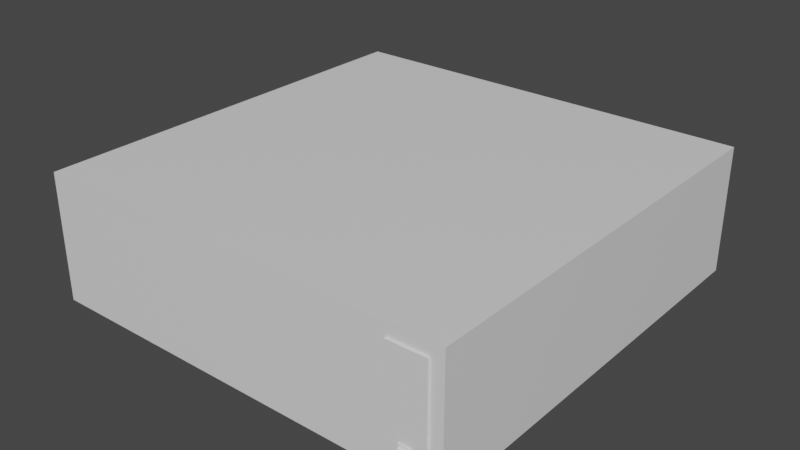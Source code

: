 # Source: ovenBasic.blend  (saved by Blender 3.2.14; exported with 4.5.12 LTS)
import bpy
from mathutils import Matrix  # noqa: F401  (used for matrix-valued properties, if any)

bpy.ops.wm.read_factory_settings(use_empty=True)
scene = bpy.context.scene
scene.name = 'Scene'

# ---- collections
col_collection = bpy.data.collections.new('Collection'); scene.collection.children.link(col_collection)

# ---- materials (node trees are filled in below, after node groups)
mat_oven = bpy.data.materials.new('Oven')
mat_oven.alpha_threshold = 0.0
mat_oven.use_transparent_shadow = False
mat_oven.line_color = (0.0, 0.0, 0.0, 1.0)
mat_controlpanel = bpy.data.materials.new('ControlPanel')
mat_controlpanel.use_transparent_shadow = False
mat_ovendoor = bpy.data.materials.new('OvenDoor')
mat_ovendoor.use_transparent_shadow = False
mat_glass = bpy.data.materials.new('Glass')
mat_glass.use_transparent_shadow = False
mat_powerbuttonborder = bpy.data.materials.new('PowerButtonBorder')
mat_powerbuttonborder.use_transparent_shadow = False
mat_powerbutton = bpy.data.materials.new('PowerButton')
mat_powerbutton.use_transparent_shadow = False

# ---- material node trees
mat_oven.use_nodes = True; mat_oven.node_tree.nodes.clear()
_N = mat_oven.node_tree.nodes; _L = mat_oven.node_tree.links
n0 = _N.new('ShaderNodeOutputMaterial'); n0.name = 'Material Output'; n0.location = (300, 300)
n1 = _N.new('ShaderNodeBsdfPrincipled'); n1.name = 'Principled BSDF'; n1.location = (10, 300)
n1.distribution = 'GGX'
n1.subsurface_method = 'RANDOM_WALK_SKIN'
n1.inputs[2].default_value = 0.4
n1.inputs[3].default_value = 1.45
n1.inputs[27].default_value = (0.0, 0.0, 0.0, 1.0)
n1.inputs[28].default_value = 1.0
_L.new(n1.outputs[0], n0.inputs[0])
n0.is_active_output = True
mat_controlpanel.use_nodes = True; mat_controlpanel.node_tree.nodes.clear()
_N = mat_controlpanel.node_tree.nodes; _L = mat_controlpanel.node_tree.links
n0 = _N.new('ShaderNodeBsdfPrincipled'); n0.name = 'Principled BSDF'; n0.location = (10, 300)
n0.distribution = 'GGX'
n0.subsurface_method = 'RANDOM_WALK_SKIN'
n0.inputs[3].default_value = 1.45
n0.inputs[27].default_value = (0.0, 0.0, 0.0, 1.0)
n0.inputs[28].default_value = 1.0
n1 = _N.new('ShaderNodeOutputMaterial'); n1.name = 'Material Output'; n1.location = (300, 300)
_L.new(n0.outputs[0], n1.inputs[0])
n1.is_active_output = True
mat_ovendoor.use_nodes = True; mat_ovendoor.node_tree.nodes.clear()
_N = mat_ovendoor.node_tree.nodes; _L = mat_ovendoor.node_tree.links
n0 = _N.new('ShaderNodeBsdfPrincipled'); n0.name = 'Principled BSDF'; n0.location = (10, 300)
n0.distribution = 'GGX'
n0.subsurface_method = 'RANDOM_WALK_SKIN'
n0.inputs[3].default_value = 1.45
n0.inputs[27].default_value = (0.0, 0.0, 0.0, 1.0)
n0.inputs[28].default_value = 1.0
n1 = _N.new('ShaderNodeOutputMaterial'); n1.name = 'Material Output'; n1.location = (300, 300)
_L.new(n0.outputs[0], n1.inputs[0])
n1.is_active_output = True
mat_glass.use_nodes = True; mat_glass.node_tree.nodes.clear()
_N = mat_glass.node_tree.nodes; _L = mat_glass.node_tree.links
n0 = _N.new('ShaderNodeBsdfPrincipled'); n0.name = 'Principled BSDF'; n0.location = (10, 300)
n0.distribution = 'GGX'
n0.subsurface_method = 'RANDOM_WALK_SKIN'
n0.inputs[3].default_value = 1.45
n0.inputs[27].default_value = (0.0, 0.0, 0.0, 1.0)
n0.inputs[28].default_value = 1.0
n1 = _N.new('ShaderNodeOutputMaterial'); n1.name = 'Material Output'; n1.location = (300, 300)
_L.new(n0.outputs[0], n1.inputs[0])
n1.is_active_output = True
mat_powerbuttonborder.use_nodes = True; mat_powerbuttonborder.node_tree.nodes.clear()
_N = mat_powerbuttonborder.node_tree.nodes; _L = mat_powerbuttonborder.node_tree.links
n0 = _N.new('ShaderNodeBsdfPrincipled'); n0.name = 'Principled BSDF'; n0.location = (10, 300)
n0.distribution = 'GGX'
n0.subsurface_method = 'RANDOM_WALK_SKIN'
n0.inputs[3].default_value = 1.45
n0.inputs[27].default_value = (0.0, 0.0, 0.0, 1.0)
n0.inputs[28].default_value = 1.0
n1 = _N.new('ShaderNodeOutputMaterial'); n1.name = 'Material Output'; n1.location = (300, 300)
_L.new(n0.outputs[0], n1.inputs[0])
n1.is_active_output = True
mat_powerbutton.use_nodes = True; mat_powerbutton.node_tree.nodes.clear()
_N = mat_powerbutton.node_tree.nodes; _L = mat_powerbutton.node_tree.links
n0 = _N.new('ShaderNodeBsdfPrincipled'); n0.name = 'Principled BSDF'; n0.location = (10, 300)
n0.distribution = 'GGX'
n0.subsurface_method = 'RANDOM_WALK_SKIN'
n0.inputs[3].default_value = 1.45
n0.inputs[27].default_value = (0.0, 0.0, 0.0, 1.0)
n0.inputs[28].default_value = 1.0
n1 = _N.new('ShaderNodeOutputMaterial'); n1.name = 'Material Output'; n1.location = (300, 300)
_L.new(n0.outputs[0], n1.inputs[0])
n1.is_active_output = True

# ---- world
world_world = bpy.data.worlds.new('World'); scene.world = world_world
world_world.use_nodes = True; world_world.node_tree.nodes.clear()
_N = world_world.node_tree.nodes; _L = world_world.node_tree.links
n0 = _N.new('ShaderNodeOutputWorld'); n0.name = 'World Output'; n0.location = (300, 300)
n1 = _N.new('ShaderNodeBackground'); n1.name = 'Background'; n1.location = (10, 300)
n1.inputs[0].default_value = (0.05088, 0.05088, 0.05088, 1.0)
_L.new(n1.outputs[0], n0.inputs[0])
n0.is_active_output = True
world_world.color = (0.05088, 0.05088, 0.05088)
world_world.use_sun_shadow = False
world_world.sun_shadow_jitter_overblur = 0.0

# ---- meshes
me_cube = bpy.data.meshes.new('Cube')
me_cube.from_pydata([(1.0, 1.0, 0.3), (1.0, 1.0, -0.3), (0.94, -1.0, 0.24), (0.94, -1.0, -0.24), (-1.0, 1.0, 0.3), (-1.0, 1.0, -0.3), (-0.94, -1.0, 0.24), (-0.94, -1.0, -0.24), (0.76, -1.0, 0.24), (0.76, -1.0, -0.24), (1.0, -1.0, 0.3), (1.0, -1.0, -0.3), (0.64, -1.0, -0.24), (0.64, -1.0, 0.24), (-1.0, -1.0, -0.3), (-1.0, -1.0, 0.3), (0.7, -1.0, 0.3), (0.7, -1.0, -0.3), (-0.94, 0.94, -0.24), (-0.94, 0.94, 0.24), (0.64, 0.94, 0.24), (0.64, 0.94, -0.24)], [], [(0, 4, 15, 16, 10), (14, 15, 4, 5), (5, 1, 11, 17, 14), (1, 0, 10, 11), (5, 4, 0, 1), (7, 12, 21, 18), (2, 3, 11, 10), (3, 9, 17, 11), (8, 2, 10, 16), (9, 8, 16, 17), (7, 6, 15, 14), (6, 13, 16, 15), (12, 7, 14, 17), (13, 12, 17, 16), (21, 20, 19, 18), (6, 7, 18, 19), (12, 13, 20, 21), (13, 6, 19, 20)])
_uv = me_cube.uv_layers.new(name='UVMap')
_uv.uv.foreach_set('vector', [0.0, 0.3663, 0.3663, 0.3663, 0.3663, 0.7326, 0.05495, 0.7326, 0.0, 0.7326, 0.7656, 0.3663, 0.6557, 0.3663, 0.6557, 0.0, 0.7656, 0.0, 0.0, 0.0, 0.3663, 0.0, 0.3663, 0.3663, 0.3114, 0.3663, 0.0, 0.3663, 0.8755, 0.7326, 0.7656, 0.7326, 0.7656, 0.3663, 0.8755, 0.3663, 0.8755, 0.3663, 0.7656, 0.3663, 0.7656, 0.0, 0.8755, 0.0, 0.6557, 0.3553, 0.3663, 0.3553, 0.3663, 0.0, 0.6557, 0.0, 0.6667, 0.7216, 0.7546, 0.7216, 0.7656, 0.7326, 0.6557, 0.7326, 0.7546, 0.7216, 0.7546, 0.6886, 0.7656, 0.6777, 0.7656, 0.7326, 0.6667, 0.6886, 0.6667, 0.7216, 0.6557, 0.7326, 0.6557, 0.6777, 0.7546, 0.6886, 0.6667, 0.6886, 0.6557, 0.6777, 0.7656, 0.6777, 0.7546, 0.3773, 0.6667, 0.3773, 0.6557, 0.3663, 0.7656, 0.3663, 0.6667, 0.3773, 0.6667, 0.6667, 0.6557, 0.6777, 0.6557, 0.3663, 0.7546, 0.6667, 0.7546, 0.3773, 0.7656, 0.3663, 0.7656, 0.6777, 0.6667, 0.6667, 0.7546, 0.6667, 0.7656, 0.6777, 0.6557, 0.6777, 0.3663, 0.7106, 0.4542, 0.7106, 0.4542, 1.0, 0.3663, 1.0, 0.8755, 0.0, 0.9634, 0.0, 0.9634, 0.3553, 0.8755, 0.3553, 0.9634, 0.7106, 0.8755, 0.7106, 0.8755, 0.3553, 0.9634, 0.3553, 0.6557, 0.7106, 0.3663, 0.7106, 0.3663, 0.3553, 0.6557, 0.3553])
me_cube.materials.append(mat_oven)
me_cube.materials.append(mat_controlpanel)
me_cube.use_mirror_vertex_groups = False
me_cube.update()
me_cube_002 = bpy.data.meshes.new('Cube.002')
me_cube_002.from_pydata([(-0.79, -0.03, -1.49e-08), (-0.79, -0.03, 0.48), (0.79, -0.03, 0.48), (0.79, -0.03, 0.0), (-0.79, 0.03, -1.49e-08), (-0.79, 0.03, 0.48), (0.79, 0.03, 0.48), (0.79, 0.03, 0.0), (0.3826, 0.03, 0.3559), (0.3826, -0.03, 0.3559), (0.395, 0.03, 0.332), (0.395, -0.03, 0.332), (0.395, 0.03, 0.248), (0.395, -0.03, 0.248), (0.3826, 0.03, 0.2241), (0.3826, -0.03, 0.2241), (0.3574, 0.03, 0.2039), (0.3574, -0.03, 0.2039), (0.3574, 0.03, 0.3761), (0.3574, -0.03, 0.3761), (0.3275, 0.03, 0.386), (0.3275, -0.03, 0.386), (0.3275, 0.03, 0.194), (0.3275, -0.03, 0.194), (-0.3275, 0.03, 0.386), (-0.3275, -0.03, 0.386), (-0.3275, 0.03, 0.194), (-0.3275, -0.03, 0.194), (-0.3574, 0.03, 0.2039), (-0.3574, -0.03, 0.2039), (-0.3574, 0.03, 0.3761), (-0.3574, -0.03, 0.3761), (-0.3826, 0.03, 0.2241), (-0.3826, -0.03, 0.2241), (-0.3826, 0.03, 0.3559), (-0.3826, -0.03, 0.3559), (-0.395, 0.03, 0.332), (-0.395, -0.03, 0.332), (-0.395, 0.03, 0.248), (-0.395, -0.03, 0.248), (-0.3275, -0.03, 0.194), (-0.3574, -0.03, 0.2039), (-0.3826, -0.03, 0.2241), (-0.395, -0.03, 0.248), (-0.395, -0.03, 0.332), (-0.3826, -0.03, 0.3559), (-0.3574, -0.03, 0.3761), (-0.3275, -0.03, 0.386), (0.3275, -0.03, 0.386), (0.3574, -0.03, 0.3761), (0.3826, -0.03, 0.3559), (0.395, -0.03, 0.332), (0.395, -0.03, 0.248), (0.3826, -0.03, 0.2241), (0.3574, -0.03, 0.2039), (0.3275, -0.03, 0.194), (-0.395, 0.03, 0.248), (-0.3826, 0.03, 0.2241), (-0.3574, 0.03, 0.2039), (-0.3275, 0.03, 0.194), (-0.3275, 0.03, 0.386), (-0.3574, 0.03, 0.3761), (-0.3826, 0.03, 0.3559), (-0.395, 0.03, 0.332), (0.395, 0.03, 0.332), (0.3826, 0.03, 0.3559), (0.3574, 0.03, 0.3761), (0.3275, 0.03, 0.386), (0.3275, 0.03, 0.194), (0.3574, 0.03, 0.2039), (0.3826, 0.03, 0.2241), (0.395, 0.03, 0.248)], [], [(3, 2, 13, 15, 17, 23, 27, 29, 33, 39, 37, 1, 0), (7, 4, 5, 38, 32, 28, 26, 22, 16, 14, 12, 10, 6), (3, 7, 6, 2), (2, 6, 5, 1), (0, 4, 7, 3), (1, 5, 4, 0), (21, 25, 24, 20), (9, 19, 18, 8), (27, 23, 22, 26), (37, 39, 38, 36), (31, 35, 34, 30), (28, 32, 33, 29), (8, 10, 11, 9), (19, 21, 20, 18), (32, 38, 39, 33), (30, 24, 25, 31), (16, 22, 23, 17), (5, 6, 10, 8, 18, 20, 24, 30, 34, 36, 38), (2, 1, 37, 35, 31, 25, 21, 19, 9, 11, 13), (29, 27, 26, 28), (35, 37, 36, 34), (14, 16, 17, 15), (15, 13, 12, 14), (13, 11, 10, 12), (52, 51, 50, 49, 48, 47, 46, 45, 44, 43, 42, 41, 40, 55, 54, 53), (69, 70, 53, 54), (49, 50, 65, 66), (44, 63, 56, 43), (52, 71, 64, 51), (68, 59, 58, 57, 56, 63, 62, 61, 60, 67, 66, 65, 64, 71, 70, 69), (48, 67, 60, 47), (40, 59, 68, 55), (45, 46, 61, 62), (48, 49, 66, 67), (64, 65, 50, 51), (68, 69, 54, 55), (52, 53, 70, 71), (44, 45, 62, 63), (60, 61, 46, 47), (56, 57, 42, 43), (40, 41, 58, 59), (57, 58, 41, 42)])
me_cube_002.polygons.foreach_set('material_index', [0, 0, 0, 0, 0, 0, 0, 0, 0, 0, 0, 0, 0, 0, 0, 0, 0, 0, 0, 0, 0, 0, 0, 0, 1, 0, 0, 0, 0, 1, 0, 0, 0, 0, 0, 0, 0, 0, 0, 0, 0, 0])
_uv = me_cube_002.uv_layers.new(name='UVMap')
_uv.uv.foreach_set('vector', [0.4, 0.8071, 0.6, 0.8071, 0.5033, 0.8535, 0.4934, 0.855, 0.485, 0.858, 0.4808, 0.8615, 0.4808, 0.9385, 0.485, 0.942, 0.4934, 0.945, 0.5033, 0.9465, 0.5383, 0.9465, 0.6, 0.9929, 0.4, 0.9929, 0.4, 0.8071, 0.4, 0.9929, 0.6, 0.9929, 0.5033, 0.9465, 0.4934, 0.945, 0.485, 0.942, 0.4808, 0.9385, 0.4808, 0.8615, 0.485, 0.858, 0.4934, 0.855, 0.5033, 0.8535, 0.5383, 0.8535, 0.6, 0.8071, 0.4, 0.8071, 0.4, 0.8071, 0.6, 0.8071, 0.6, 0.8071, 0.6, 0.8071, 0.6, 0.8071, 0.6, 0.9929, 0.6, 0.9929, 0.4, 0.9929, 0.4, 0.9929, 0.4, 0.8071, 0.4, 0.8071, 0.6, 0.9929, 0.6, 0.9929, 0.4, 0.9929, 0.4, 0.9929, 0.6, 0.823, 0.6, 0.9771, 0.6, 0.9771, 0.6, 0.823, 0.5686, 0.81, 0.5897, 0.8159, 0.5897, 0.8159, 0.5686, 0.81, 0.4, 0.9771, 0.4, 0.823, 0.4, 0.823, 0.4, 0.9771, 0.5437, 0.9929, 0.4563, 0.9929, 0.4563, 0.9929, 0.5437, 0.9929, 0.5897, 0.9841, 0.5686, 0.99, 0.5686, 0.99, 0.5897, 0.9841, 0.4103, 0.9841, 0.4314, 0.99, 0.4314, 0.99, 0.4103, 0.9841, 0.5686, 0.81, 0.5437, 0.8071, 0.5437, 0.8071, 0.5686, 0.81, 0.5897, 0.8159, 0.6, 0.823, 0.6, 0.823, 0.5897, 0.8159, 0.4314, 0.99, 0.4563, 0.9929, 0.4563, 0.9929, 0.4314, 0.99, 0.5897, 0.9841, 0.6, 0.9771, 0.6, 0.9771, 0.5897, 0.9841, 0.4103, 0.8159, 0.4, 0.823, 0.4, 0.823, 0.4103, 0.8159, 0.6, 0.9929, 0.6, 0.8071, 0.5383, 0.8535, 0.5483, 0.855, 0.5567, 0.858, 0.5608, 0.8615, 0.5608, 0.9385, 0.5567, 0.942, 0.5483, 0.945, 0.5383, 0.9465, 0.5033, 0.9465, 0.6, 0.8071, 0.6, 0.9929, 0.5383, 0.9465, 0.5483, 0.945, 0.5567, 0.942, 0.5608, 0.9385, 0.5608, 0.8615, 0.5567, 0.858, 0.5483, 0.855, 0.5383, 0.8535, 0.5033, 0.8535, 0.4103, 0.9841, 0.4, 0.9771, 0.4, 0.9771, 0.4103, 0.9841, 0.5686, 0.99, 0.5437, 0.9929, 0.5437, 0.9929, 0.5686, 0.99, 0.4314, 0.81, 0.4103, 0.8159, 0.4103, 0.8159, 0.4314, 0.81, 0.4314, 0.81, 0.4563, 0.8071, 0.4563, 0.8071, 0.4314, 0.81, 0.4563, 0.8071, 0.5437, 0.8071, 0.5437, 0.8071, 0.4563, 0.8071, 0.4563, 0.8071, 0.5437, 0.8071, 0.5686, 0.81, 0.5897, 0.8159, 0.6, 0.823, 0.6, 0.9771, 0.5897, 0.9841, 0.5686, 0.99, 0.5437, 0.9929, 0.4563, 0.9929, 0.4314, 0.99, 0.4103, 0.9841, 0.4, 0.9771, 0.4, 0.823, 0.4103, 0.8159, 0.4314, 0.81, 0.4103, 0.8159, 0.4314, 0.81, 0.4314, 0.81, 0.4103, 0.8159, 0.5897, 0.8159, 0.5686, 0.81, 0.5686, 0.81, 0.5897, 0.8159, 0.5437, 0.9929, 0.5437, 0.9929, 0.4563, 0.9929, 0.4563, 0.9929, 0.4563, 0.8071, 0.4563, 0.8071, 0.5437, 0.8071, 0.5437, 0.8071, 0.4, 0.823, 0.4, 0.9771, 0.4103, 0.9841, 0.4314, 0.99, 0.4563, 0.9929, 0.5437, 0.9929, 0.5686, 0.99, 0.5897, 0.9841, 0.6, 0.9771, 0.6, 0.823, 0.5897, 0.8159, 0.5686, 0.81, 0.5437, 0.8071, 0.4563, 0.8071, 0.4314, 0.81, 0.4103, 0.8159, 0.6, 0.823, 0.6, 0.823, 0.6, 0.9771, 0.6, 0.9771, 0.4, 0.9771, 0.4, 0.9771, 0.4, 0.823, 0.4, 0.823, 0.5686, 0.99, 0.5897, 0.9841, 0.5897, 0.9841, 0.5686, 0.99, 0.6, 0.823, 0.5897, 0.8159, 0.5897, 0.8159, 0.6, 0.823, 0.5437, 0.8071, 0.5686, 0.81, 0.5686, 0.81, 0.5437, 0.8071, 0.4, 0.823, 0.4103, 0.8159, 0.4103, 0.8159, 0.4, 0.823, 0.4563, 0.8071, 0.4314, 0.81, 0.4314, 0.81, 0.4563, 0.8071, 0.5437, 0.9929, 0.5686, 0.99, 0.5686, 0.99, 0.5437, 0.9929, 0.6, 0.9771, 0.5897, 0.9841, 0.5897, 0.9841, 0.6, 0.9771, 0.4563, 0.9929, 0.4314, 0.99, 0.4314, 0.99, 0.4563, 0.9929, 0.4, 0.9771, 0.4103, 0.9841, 0.4103, 0.9841, 0.4, 0.9771, 0.4314, 0.99, 0.4103, 0.9841, 0.4103, 0.9841, 0.4314, 0.99])
me_cube_002.materials.append(mat_ovendoor)
me_cube_002.materials.append(mat_glass)
me_cube_002.use_mirror_vertex_groups = False
me_cube_002.update()
me_cube_004 = bpy.data.meshes.new('Cube.004')
me_cube_004.from_pydata([(-0.02026, -0.004132, -0.02853), (-0.02026, -0.004132, 0.02853), (-0.02776, 0.008264, -0.03603), (-0.02776, 0.008264, 0.03603), (0.02026, -0.004132, -0.02853), (0.02026, -0.004132, 0.02853), (0.02776, 0.008264, -0.03603), (0.02776, 0.008264, 0.03603), (-0.02776, -0.004132, -0.03603), (-0.02776, -0.004132, 0.03603), (0.02776, -0.004132, 0.03603), (0.02776, -0.004132, -0.03603)], [], [(8, 9, 3, 2), (2, 3, 7, 6), (6, 7, 10, 11), (4, 5, 1, 0), (2, 6, 11, 8), (7, 3, 9, 10), (0, 1, 9, 8), (5, 4, 11, 10), (4, 0, 8, 11), (1, 5, 10, 9)])
_uv = me_cube_004.uv_layers.new(name='UVMap')
_uv.uv.foreach_set('vector', [0.375, 0.0, 0.625, 0.0, 0.625, 0.25, 0.375, 0.25, 0.375, 0.25, 0.625, 0.25, 0.625, 0.5, 0.375, 0.5, 0.375, 0.5, 0.625, 0.5, 0.625, 0.75, 0.375, 0.75, 0.401, 0.7838, 0.599, 0.7838, 0.599, 0.9662, 0.401, 0.9662, 0.125, 0.5, 0.375, 0.5, 0.375, 0.75, 0.125, 0.75, 0.625, 0.5, 0.875, 0.5, 0.875, 0.75, 0.625, 0.75, 0.401, 0.9662, 0.599, 0.9662, 0.625, 1.0, 0.375, 1.0, 0.599, 0.7838, 0.401, 0.7838, 0.375, 0.75, 0.625, 0.75, 0.401, 0.7838, 0.401, 0.9662, 0.375, 1.0, 0.375, 0.75, 0.599, 0.9662, 0.599, 0.7838, 0.625, 0.75, 0.625, 1.0])
me_cube_004.materials.append(mat_powerbuttonborder)
me_cube_004.update()
me_cube_006 = bpy.data.meshes.new('Cube.006')
me_cube_006.from_pydata([(-0.02026, -0.01421, -0.02853), (-0.02026, -0.01421, 0.02853), (0.02026, -0.01421, -0.02853), (0.02026, -0.01421, 0.02853), (-0.02026, 0.002976, -0.02853), (-0.02026, 0.002976, 0.02853), (0.02026, 0.002976, 0.02853), (0.02026, 0.002976, -0.02853)], [], [(2, 3, 1, 0), (7, 4, 5, 6), (3, 6, 5, 1), (2, 7, 6, 3), (0, 4, 7, 2), (1, 5, 4, 0)])
_uv = me_cube_006.uv_layers.new(name='UVMap')
_uv.uv.foreach_set('vector', [0.401, 0.7838, 0.599, 0.7838, 0.599, 0.9662, 0.401, 0.9662, 0.401, 0.7838, 0.401, 0.9662, 0.599, 0.9662, 0.599, 0.7838, 0.599, 0.7838, 0.599, 0.7838, 0.599, 0.9662, 0.599, 0.9662, 0.401, 0.7838, 0.401, 0.7838, 0.599, 0.7838, 0.599, 0.7838, 0.401, 0.9662, 0.401, 0.9662, 0.401, 0.7838, 0.401, 0.7838, 0.599, 0.9662, 0.599, 0.9662, 0.401, 0.9662, 0.401, 0.9662])
me_cube_006.materials.append(mat_powerbutton)
me_cube_006.update()
me_cube_007 = bpy.data.meshes.new('Cube.007')
me_cube_007.from_pydata([(-0.02026, -0.01421, -0.02853), (-0.02026, -0.01421, 0.02853), (0.02026, -0.01421, -0.02853), (0.02026, -0.01421, 0.02853), (-0.02026, 0.002976, -0.02853), (-0.02026, 0.002976, 0.02853), (0.02026, 0.002976, 0.02853), (0.02026, 0.002976, -0.02853)], [], [(2, 3, 1, 0), (7, 4, 5, 6), (3, 6, 5, 1), (2, 7, 6, 3), (0, 4, 7, 2), (1, 5, 4, 0)])
_uv = me_cube_007.uv_layers.new(name='UVMap')
_uv.uv.foreach_set('vector', [0.401, 0.7838, 0.599, 0.7838, 0.599, 0.9662, 0.401, 0.9662, 0.401, 0.7838, 0.401, 0.9662, 0.599, 0.9662, 0.599, 0.7838, 0.599, 0.7838, 0.599, 0.7838, 0.599, 0.9662, 0.599, 0.9662, 0.401, 0.7838, 0.401, 0.7838, 0.599, 0.7838, 0.599, 0.7838, 0.401, 0.9662, 0.401, 0.9662, 0.401, 0.7838, 0.401, 0.7838, 0.599, 0.9662, 0.599, 0.9662, 0.401, 0.9662, 0.401, 0.9662])
me_cube_007.materials.append(mat_powerbutton)
me_cube_007.update()
me_cube_001 = bpy.data.meshes.new('Cube.001')
me_cube_001.from_pydata([(0.94, -1.0, 0.24), (0.94, -1.0, -0.24), (0.76, -1.0, 0.24), (0.76, -1.0, -0.24), (0.94, -1.01, 0.24), (0.94, -1.01, -0.24), (0.76, -1.01, -0.24), (0.76, -1.01, 0.24)], [], [(0, 2, 7, 4), (5, 4, 7, 6), (1, 0, 4, 5), (2, 3, 6, 7), (3, 1, 5, 6)])
me_cube_001.polygons.foreach_set('material_index', [1, 1, 1, 1, 1])
_uv = me_cube_001.uv_layers.new(name='UVMap')
_uv.uv.foreach_set('vector', [0.4583, 0.0, 0.4583, 0.375, 0.4375, 0.375, 0.4375, 0.0, 0.375, 5.96e-08, 0.375, 1.0, 0.0, 1.0, 0.0, 0.0, 0.3958, 0.0, 0.3958, 1.0, 0.375, 1.0, 0.375, 0.0, 0.3958, 1.0, 0.3958, 0.0, 0.4167, 0.0, 0.4167, 1.0, 0.4375, 0.0, 0.4375, 0.375, 0.4167, 0.375, 0.4167, 0.0])
me_cube_001.materials.append(mat_oven)
me_cube_001.materials.append(mat_controlpanel)
me_cube_001.use_mirror_vertex_groups = False
me_cube_001.update()

# ---- objects
ob_oven = bpy.data.objects.new('Oven', me_cube)
ob_ovendoor = bpy.data.objects.new('OvenDoor', me_cube_002)
ob_powerbuttonborder = bpy.data.objects.new('PowerButtonBorder', me_cube_004)
ob_powerbuttonon = bpy.data.objects.new('PowerButtonON', me_cube_006)
ob_powerbuttonoff = bpy.data.objects.new('PowerButtonOFF', me_cube_007)
ob_controlpanel = bpy.data.objects.new('ControlPanel', me_cube_001)

# ---- transforms, parenting, visibility, modifiers, constraints
ob_oven.location = (0.0, 0.0, 0.3)
ob_oven.lock_rotations_4d = False
ob_oven.empty_display_type = 'ARROWS'
ob_oven.lineart.crease_threshold = 0.0
ob_ovendoor.location = (-0.15, -0.97, 0.06)
ob_ovendoor.lock_rotations_4d = False
ob_ovendoor.empty_display_type = 'ARROWS'
ob_ovendoor.lineart.crease_threshold = 0.0
ob_powerbuttonborder.location = (0.85, -1.013, 0.124)
ob_powerbuttonon.location = (0.85, -1.01, 0.124)
ob_powerbuttonon.rotation_euler = (-0.2356, -1.17e-16, 3.334e-17)
ob_powerbuttonoff.location = (0.85, -1.01, 0.124)
ob_powerbuttonoff.rotation_euler = (0.2356, -1.17e-16, 3.334e-17)
ob_controlpanel.location = (0.0, 0.0, 0.3)
ob_controlpanel.lock_rotations_4d = False
ob_controlpanel.empty_display_type = 'ARROWS'
ob_controlpanel.lineart.crease_threshold = 0.0

# ---- collection membership
col_collection.objects.link(ob_oven)
col_collection.objects.link(ob_ovendoor)
col_collection.objects.link(ob_powerbuttonborder)
col_collection.objects.link(ob_powerbuttonon)
col_collection.objects.link(ob_powerbuttonoff)
col_collection.objects.link(ob_controlpanel)

# ---- scene / render settings (as saved in the file)
scene.frame_start = 1; scene.frame_end = 250; scene.frame_set(0)
scene.render.engine = 'BLENDER_EEVEE_NEXT'
scene.cycles.sampling_pattern = 'TABULATED_SOBOL'
scene.cycles.use_light_tree = False
scene.view_settings.view_transform = 'Filmic'
bpy.context.view_layer.update()

# ---- added for rendering (the .blend has no active camera and no usable light): camera, sun
cam_auto = bpy.data.cameras.new('AutoCamera')
cam_auto.lens = 50.0
cam_auto.sensor_width = 36.0
cam_auto.clip_end = 1000.0
ob_auto_camera = bpy.data.objects.new('AutoCamera', cam_auto)
scene.collection.objects.link(ob_auto_camera)
ob_auto_camera.location = (2.69475, -3.24894, 2.4558)
ob_auto_camera.rotation_euler = (1.09748, -7.21219e-08, 0.694738)
scene.camera = ob_auto_camera
light_auto_sun = bpy.data.lights.new('AutoSun', 'SUN')
light_auto_sun.energy = 3.0
light_auto_sun.angle = 0.0523599
ob_auto_sun = bpy.data.objects.new('AutoSun', light_auto_sun)
scene.collection.objects.link(ob_auto_sun)
ob_auto_sun.rotation_euler = (0.872665, 0.174533, 0.523599)
bpy.context.view_layer.update()
